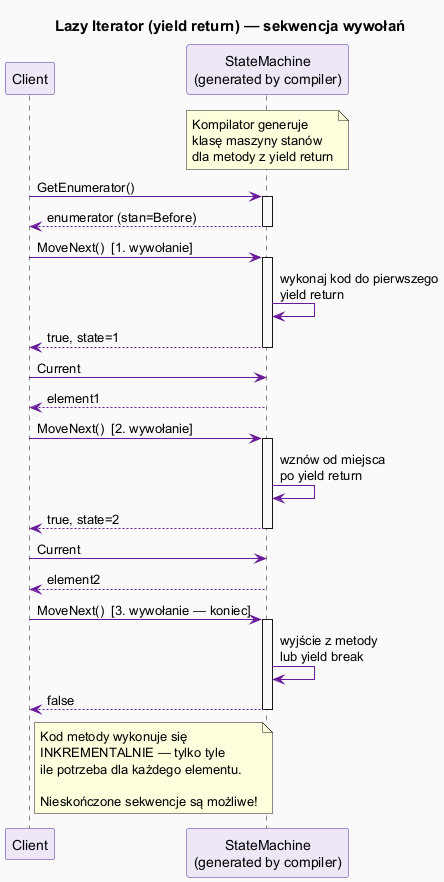

The diagram above was rendered by PlantUML. Its source (embedded in the PNG):
@startuml iterator_lazy_sequence
skinparam backgroundColor #FAFAFA
skinparam sequenceArrowColor #6A1B9A
skinparam participantBackgroundColor #EDE7F6
skinparam participantBorderColor #4527A0
skinparam titleFontSize 15

title Lazy Iterator (yield return) — sekwencja wywołań

participant Client
participant "StateMachine\n(generated by compiler)" as SM
note over SM
  Kompilator generuje
  klasę maszyny stanów
  dla metody z yield return
end note

Client -> SM : GetEnumerator()
activate SM
SM --> Client : enumerator (stan=Before)
deactivate SM

Client -> SM : MoveNext()  [1. wywołanie]
activate SM
SM -> SM : wykonaj kod do pierwszego\nyield return
SM --> Client : true, state=1
deactivate SM

Client -> SM : Current
SM --> Client : element1

Client -> SM : MoveNext()  [2. wywołanie]
activate SM
SM -> SM : wznów od miejsca\npo yield return
SM --> Client : true, state=2
deactivate SM

Client -> SM : Current
SM --> Client : element2

Client -> SM : MoveNext()  [3. wywołanie — koniec]
activate SM
SM -> SM : wyjście z metody\nlub yield break
SM --> Client : false
deactivate SM

note right of Client
  Kod metody wykonuje się
  INKREMENTALNIE — tylko tyle
  ile potrzeba dla każdego elementu.
  
  Nieskończone sekwencje są możliwe!
end note

@enduml